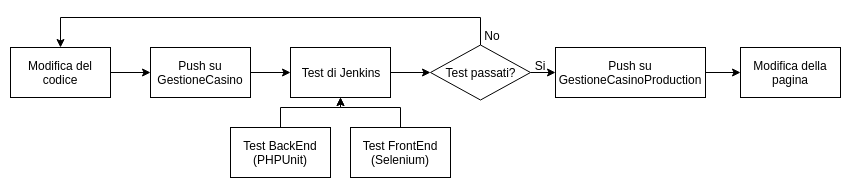

The diagram above was exported from draw.io. Its source (the exported page's mxGraphModel, read from the mxfile embedded in the PNG):
<mxGraphModel dx="1010" dy="548" grid="1" gridSize="10" guides="1" tooltips="1" connect="1" arrows="1" fold="1" page="1" pageScale="1" pageWidth="850" pageHeight="1100" math="0" shadow="0">
  <root>
    <mxCell id="0" />
    <mxCell id="1" parent="0" />
    <mxCell id="e1G1qXI6Y-nrE39iztMk-30" style="edgeStyle=orthogonalEdgeStyle;rounded=0;orthogonalLoop=1;jettySize=auto;html=1;entryX=0;entryY=0.5;entryDx=0;entryDy=0;" parent="1" source="e1G1qXI6Y-nrE39iztMk-28" target="e1G1qXI6Y-nrE39iztMk-29" edge="1">
      <mxGeometry relative="1" as="geometry" />
    </mxCell>
    <mxCell id="e1G1qXI6Y-nrE39iztMk-28" value="Modifica del codice&lt;br&gt;" style="rounded=0;whiteSpace=wrap;html=1;" parent="1" vertex="1">
      <mxGeometry x="10" y="50" width="100" height="50" as="geometry" />
    </mxCell>
    <mxCell id="e1G1qXI6Y-nrE39iztMk-32" value="" style="edgeStyle=orthogonalEdgeStyle;rounded=0;orthogonalLoop=1;jettySize=auto;html=1;" parent="1" source="e1G1qXI6Y-nrE39iztMk-29" target="e1G1qXI6Y-nrE39iztMk-31" edge="1">
      <mxGeometry relative="1" as="geometry" />
    </mxCell>
    <mxCell id="e1G1qXI6Y-nrE39iztMk-29" value="Push su GestioneCasino&lt;br&gt;" style="rounded=0;whiteSpace=wrap;html=1;" parent="1" vertex="1">
      <mxGeometry x="150" y="50" width="100" height="50" as="geometry" />
    </mxCell>
    <mxCell id="e1G1qXI6Y-nrE39iztMk-39" value="" style="edgeStyle=orthogonalEdgeStyle;rounded=0;orthogonalLoop=1;jettySize=auto;html=1;" parent="1" source="e1G1qXI6Y-nrE39iztMk-31" target="e1G1qXI6Y-nrE39iztMk-38" edge="1">
      <mxGeometry relative="1" as="geometry" />
    </mxCell>
    <mxCell id="e1G1qXI6Y-nrE39iztMk-31" value="Test di Jenkins&lt;br&gt;" style="rounded=0;whiteSpace=wrap;html=1;" parent="1" vertex="1">
      <mxGeometry x="290" y="50" width="100" height="50" as="geometry" />
    </mxCell>
    <mxCell id="e1G1qXI6Y-nrE39iztMk-35" style="edgeStyle=orthogonalEdgeStyle;rounded=0;orthogonalLoop=1;jettySize=auto;html=1;entryX=0.5;entryY=1;entryDx=0;entryDy=0;" parent="1" source="e1G1qXI6Y-nrE39iztMk-33" target="e1G1qXI6Y-nrE39iztMk-31" edge="1">
      <mxGeometry relative="1" as="geometry" />
    </mxCell>
    <mxCell id="e1G1qXI6Y-nrE39iztMk-33" value="Test BackEnd (PHPUnit)&lt;br&gt;" style="rounded=0;whiteSpace=wrap;html=1;" parent="1" vertex="1">
      <mxGeometry x="230" y="130" width="100" height="50" as="geometry" />
    </mxCell>
    <mxCell id="e1G1qXI6Y-nrE39iztMk-37" style="edgeStyle=orthogonalEdgeStyle;rounded=0;orthogonalLoop=1;jettySize=auto;html=1;entryX=0.5;entryY=1;entryDx=0;entryDy=0;" parent="1" source="e1G1qXI6Y-nrE39iztMk-34" target="e1G1qXI6Y-nrE39iztMk-31" edge="1">
      <mxGeometry relative="1" as="geometry" />
    </mxCell>
    <mxCell id="e1G1qXI6Y-nrE39iztMk-34" value="Test FrontEnd (Selenium)&lt;br&gt;" style="rounded=0;whiteSpace=wrap;html=1;" parent="1" vertex="1">
      <mxGeometry x="350" y="130" width="100" height="50" as="geometry" />
    </mxCell>
    <mxCell id="e1G1qXI6Y-nrE39iztMk-42" value="" style="edgeStyle=orthogonalEdgeStyle;rounded=0;orthogonalLoop=1;jettySize=auto;html=1;" parent="1" source="e1G1qXI6Y-nrE39iztMk-38" target="e1G1qXI6Y-nrE39iztMk-41" edge="1">
      <mxGeometry relative="1" as="geometry" />
    </mxCell>
    <mxCell id="e1G1qXI6Y-nrE39iztMk-49" style="edgeStyle=orthogonalEdgeStyle;rounded=0;orthogonalLoop=1;jettySize=auto;html=1;entryX=0.5;entryY=0;entryDx=0;entryDy=0;" parent="1" source="e1G1qXI6Y-nrE39iztMk-38" target="e1G1qXI6Y-nrE39iztMk-28" edge="1">
      <mxGeometry relative="1" as="geometry">
        <Array as="points">
          <mxPoint x="480" y="20" />
          <mxPoint x="60" y="20" />
        </Array>
      </mxGeometry>
    </mxCell>
    <mxCell id="e1G1qXI6Y-nrE39iztMk-38" value="Test passati?" style="rhombus;whiteSpace=wrap;html=1;" parent="1" vertex="1">
      <mxGeometry x="430" y="47.5" width="100" height="55" as="geometry" />
    </mxCell>
    <mxCell id="e1G1qXI6Y-nrE39iztMk-44" value="" style="edgeStyle=orthogonalEdgeStyle;rounded=0;orthogonalLoop=1;jettySize=auto;html=1;" parent="1" source="e1G1qXI6Y-nrE39iztMk-41" target="e1G1qXI6Y-nrE39iztMk-43" edge="1">
      <mxGeometry relative="1" as="geometry" />
    </mxCell>
    <mxCell id="e1G1qXI6Y-nrE39iztMk-41" value="Push su GestioneCasinoProduction&lt;br&gt;" style="rounded=0;whiteSpace=wrap;html=1;" parent="1" vertex="1">
      <mxGeometry x="555" y="50" width="150" height="50" as="geometry" />
    </mxCell>
    <mxCell id="e1G1qXI6Y-nrE39iztMk-43" value="Modifica della pagina&lt;br&gt;" style="rounded=0;whiteSpace=wrap;html=1;" parent="1" vertex="1">
      <mxGeometry x="740" y="50" width="100" height="50" as="geometry" />
    </mxCell>
    <mxCell id="e1G1qXI6Y-nrE39iztMk-45" value="Si&lt;br&gt;" style="text;html=1;strokeColor=none;fillColor=none;align=center;verticalAlign=middle;whiteSpace=wrap;rounded=0;" parent="1" vertex="1">
      <mxGeometry x="519" y="58" width="40" height="20" as="geometry" />
    </mxCell>
    <mxCell id="e1G1qXI6Y-nrE39iztMk-52" value="No" style="text;html=1;strokeColor=none;fillColor=none;align=center;verticalAlign=middle;whiteSpace=wrap;rounded=0;" parent="1" vertex="1">
      <mxGeometry x="472" y="28" width="40" height="20" as="geometry" />
    </mxCell>
  </root>
</mxGraphModel>